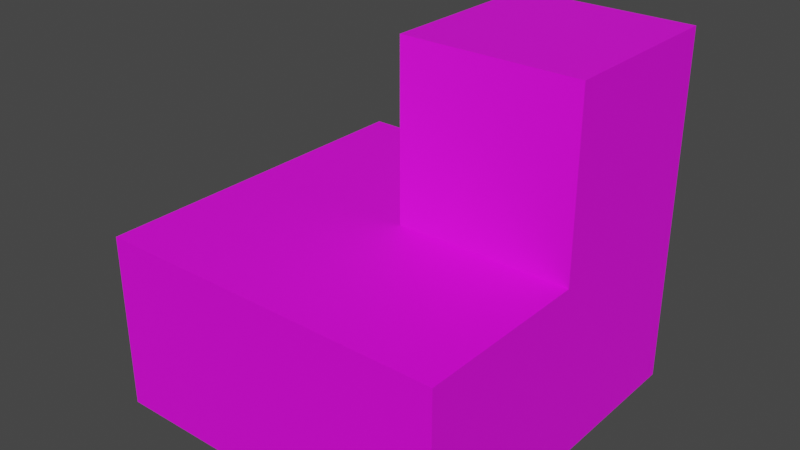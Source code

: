 # Source: stairs_rightConnner.blend  (saved by Blender 3.6.13; exported with 4.5.12 LTS)
import bpy
from mathutils import Matrix  # noqa: F401  (used for matrix-valued properties, if any)

bpy.ops.wm.read_factory_settings(use_empty=True)
scene = bpy.context.scene
scene.name = 'Scene'

# ---- collections
col_collection = bpy.data.collections.new('Collection'); scene.collection.children.link(col_collection)

# ---- images (referenced by path relative to the original .blend; pixels are not part of the script)
import os
ASSET_DIR = os.environ.get("B2B_ASSET_DIR", "")  # directory of the original .blend (textures are referenced by path, not embedded)
HERE = os.path.dirname(os.path.abspath(__file__))  # packed textures are extracted next to this script under _unpacked/

def load_image(name, relpath, width, height, colorspace="sRGB"):
    """Load a texture the original file referenced (path relative to the .blend, or extracted next to this script)."""
    p = next((c for c in (os.path.join(HERE, relpath), os.path.join(ASSET_DIR, relpath)) if relpath and os.path.exists(c)), "")
    if p:
        img = bpy.data.images.load(p, check_existing=True)
        img.name = name
    else:  # same state as the original file: an image datablock whose file is absent (Cycles renders it pink)
        img = bpy.data.images.new(name, width, height)
        img.source = "FILE"
        img.filepath = "//" + (relpath or name)
    img.colorspace_settings.name = colorspace
    return img
img_terrain_png = load_image('terrain.png', 'terrain.png', 1024, 1024, 'sRGB')

# ---- materials (node trees are filled in below, after node groups)
mat_x = bpy.data.materials.new('材质')
mat_x.use_transparent_shadow = False

# ---- material node trees
mat_x.use_nodes = True; mat_x.node_tree.nodes.clear()
_N = mat_x.node_tree.nodes; _L = mat_x.node_tree.links
n0 = _N.new('ShaderNodeBsdfPrincipled'); n0.name = '原理化BSDF'; n0.location = (10, 300)
n0.distribution = 'GGX'
n0.subsurface_method = 'RANDOM_WALK_SKIN'
n0.inputs[3].default_value = 1.45
n0.inputs[27].default_value = (0.0, 0.0, 0.0, 1.0)
n0.inputs[28].default_value = 1.0
n1 = _N.new('ShaderNodeOutputMaterial'); n1.name = '材质输出'; n1.location = (300, 300)
n2 = _N.new('ShaderNodeTexImage'); n2.name = '图像纹理'; n2.location = (-338, 230)
n2.image = img_terrain_png
n2.interpolation = 'Closest'
_L.new(n0.outputs[0], n1.inputs[0])
_L.new(n2.outputs[0], n0.inputs[0])
n1.is_active_output = True

# ---- world
world_world = bpy.data.worlds.new('World'); scene.world = world_world
world_world.use_nodes = True; world_world.node_tree.nodes.clear()
_N = world_world.node_tree.nodes; _L = world_world.node_tree.links
n0 = _N.new('ShaderNodeOutputWorld'); n0.name = 'World Output'; n0.location = (300, 300)
n1 = _N.new('ShaderNodeBackground'); n1.name = 'Background'; n1.location = (10, 300)
n1.inputs[0].default_value = (0.05088, 0.05088, 0.05088, 1.0)
_L.new(n1.outputs[0], n0.inputs[0])
n0.is_active_output = True
world_world.color = (0.05088, 0.05088, 0.05088)
world_world.use_sun_shadow = False
world_world.sun_shadow_jitter_overblur = 0.0

# ---- meshes
me_stairs_nz_cube_013 = bpy.data.meshes.new('Stairs_NZ_Cube.013')
me_stairs_nz_cube_013.from_pydata([(1.0, 0.0, 1.0), (0.0, 0.0, 1.0), (1.0, 0.0, 0.0), (0.0, 0.0, 0.0), (1.0, 0.5, 1.0), (0.0, 0.5, 1.0), (0.5, 1.0, 7.55e-08), (0.5, 0.5, 0.0), (0.5, 0.5, 0.5), (0.5, 1.0, 0.5), (0.0, 0.5, 0.0), (1.0, 1.0, 7.55e-08), (1.0, 0.5, 0.5), (1.0, 1.0, 0.5)], [], [(2, 0, 1, 3), (0, 4, 5, 1), (5, 10, 3, 1), (8, 10, 5), (13, 11, 6, 9), (7, 11, 2), (9, 6, 7, 8), (8, 12, 13, 9), (4, 0, 12), (0, 2, 12), (2, 11, 12), (11, 13, 12), (2, 3, 7), (3, 10, 7), (7, 6, 11), (5, 4, 8), (4, 12, 8), (8, 7, 10)])
_uv = me_stairs_nz_cube_013.uv_layers.new(name='UVMap')
_uv.uv.foreach_set('vector', [0.25, 0.875, 0.3125, 0.875, 0.3125, 0.9375, 0.25, 0.9375, 0.25, 0.875, 0.25, 0.9062, 0.1875, 0.9062, 0.1875, 0.875, 0.25, 0.875, 0.3125, 0.875, 0.3125, 0.9062, 0.25, 0.9063, 0.2812, 0.9062, 0.25, 0.875, 0.3125, 0.875, 0.2813, 0.9375, 0.25, 0.9375, 0.25, 0.9063, 0.2812, 0.9062, 0.2812, 0.9062, 0.25, 0.9375, 0.25, 0.875, 0.25, 0.9063, 0.2812, 0.9062, 0.2813, 0.9375, 0.25, 0.9375, 0.2812, 0.9062, 0.3125, 0.9062, 0.3125, 0.9375, 0.2813, 0.9375, 0.25, 0.9061, 0.25, 0.875, 0.2812, 0.9061, 0.25, 0.875, 0.3125, 0.875, 0.2812, 0.9061, 0.3125, 0.875, 0.3125, 0.9375, 0.2812, 0.9061, 0.3125, 0.9375, 0.2812, 0.9375, 0.2812, 0.9061, 0.25, 0.875, 0.3125, 0.875, 0.2812, 0.9062, 0.3125, 0.875, 0.3125, 0.9062, 0.2812, 0.9062, 0.2812, 0.9062, 0.2812, 0.9375, 0.25, 0.9375, 0.3125, 0.875, 0.3125, 0.9375, 0.2812, 0.9062, 0.3125, 0.9375, 0.2812, 0.9375, 0.2812, 0.9062, 0.2812, 0.9062, 0.25, 0.9062, 0.25, 0.875])
me_stairs_nz_cube_013.materials.append(mat_x)
me_stairs_nz_cube_013.update()
me_stairs_nz_cube_013.normals_split_custom_set([tuple(v) for v in zip(*[iter([0.0, -1.0, 0.0, 0.0, -1.0, 0.0, 0.0, -1.0, 0.0, 0.0, -1.0, 0.0, 0.0, 0.0, 1.0, 0.0, 0.0, 1.0, 0.0, 0.0, 1.0, 0.0, 0.0, 1.0, -1.0, 0.0, 0.0, -1.0, 0.0, 0.0, -1.0, 0.0, 0.0, -1.0, 0.0, 0.0, 0.0, 1.0, 0.0, 0.0, 1.0, 0.0, 0.0, 1.0, 0.0, 0.0, 1.0, 1.192e-07, 0.0, 1.0, 1.192e-07, 0.0, 1.0, 1.192e-07, 0.0, 1.0, 1.192e-07, 7.55e-08, 7.55e-08, -1.0, 7.55e-08, 7.55e-08, -1.0, 7.55e-08, 7.55e-08, -1.0, -1.0, 0.0, 0.0, -1.0, 0.0, 0.0, -1.0, 0.0, 0.0, -1.0, 0.0, 0.0, 0.832, -6.613e-08, 0.5547, 0.832, 3.987e-05, 0.5547, 0.832, -3.981e-05, 0.5547, 0.832, -7.605e-08, 0.5547, 1.0, 0.0, 0.0, 1.0, 0.0, 0.0, 1.0, 0.0, 0.0, 1.0, 0.0, 0.0, 1.0, 0.0, 0.0, 1.0, 0.0, 0.0, 1.0, 0.0, 0.0, 1.0, 0.0, 0.0, 1.0, 0.0, 0.0, 1.0, 0.0, 0.0, 1.0, 0.0, 0.0, 1.0, 0.0, 0.0, 0.0, 0.0, -1.0, 0.0, 0.0, -1.0, 0.0, 0.0, -1.0, 0.0, 0.0, -1.0, 0.0, 0.0, -1.0, 0.0, 0.0, -1.0, 0.0, 1.51e-07, -1.0, 0.0, 1.51e-07, -1.0, 0.0, 1.51e-07, -1.0, 0.0, 1.0, 0.0, 0.0, 1.0, 0.0, 0.0, 1.0, 0.0, 0.0, 1.0, 0.0, 0.0, 1.0, 0.0, 0.0, 1.0, 0.0, 0.0, 1.0, 0.0, 0.0, 1.0, 0.0, 0.0, 1.0, 0.0])] * 3)])

# ---- objects
ob_stairs_nz_cube_013 = bpy.data.objects.new('Stairs_NZ_Cube.013', me_stairs_nz_cube_013)

# ---- transforms, parenting, visibility, modifiers, constraints
ob_stairs_nz_cube_013.location = (0.0, 0.0, 0.0)
ob_stairs_nz_cube_013.rotation_euler = (1.571, -0.0, 0.0)

# ---- collection membership
col_collection.objects.link(ob_stairs_nz_cube_013)

# ---- scene / render settings (as saved in the file)
scene.frame_start = 1; scene.frame_end = 250; scene.frame_set(1)
scene.render.engine = 'BLENDER_EEVEE_NEXT'
scene.cycles.sampling_pattern = 'TABULATED_SOBOL'
scene.view_settings.view_transform = 'Filmic'
bpy.context.view_layer.update()

# ---- added for rendering (the .blend has no active camera and no usable light): camera, sun
cam_auto = bpy.data.cameras.new('AutoCamera')
cam_auto.lens = 50.0
cam_auto.sensor_width = 36.0
cam_auto.clip_end = 1000.0
ob_auto_camera = bpy.data.objects.new('AutoCamera', cam_auto)
scene.collection.objects.link(ob_auto_camera)
ob_auto_camera.location = (2.10254, -2.42304, 1.78203)
ob_auto_camera.rotation_euler = (1.09748, -7.21219e-08, 0.694738)
scene.camera = ob_auto_camera
light_auto_sun = bpy.data.lights.new('AutoSun', 'SUN')
light_auto_sun.energy = 3.0
light_auto_sun.angle = 0.0523599
ob_auto_sun = bpy.data.objects.new('AutoSun', light_auto_sun)
scene.collection.objects.link(ob_auto_sun)
ob_auto_sun.rotation_euler = (0.872665, 0.174533, 0.523599)
bpy.context.view_layer.update()
